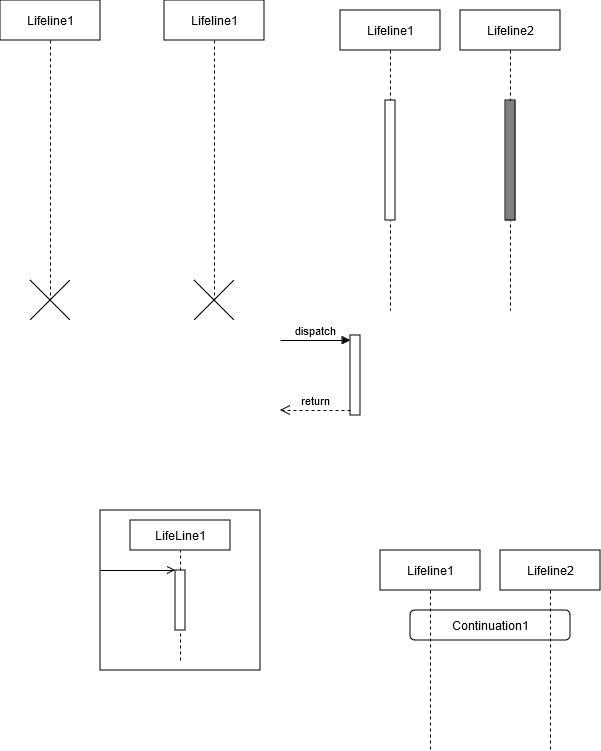

The diagram above was exported from draw.io. Its source (the exported page's mxGraphModel, read from the mxfile embedded in the PNG):
<mxGraphModel dx="2074" dy="1096" grid="1" gridSize="10" guides="1" tooltips="1" connect="1" arrows="1" fold="1" page="1" pageScale="1" pageWidth="827" pageHeight="1169" math="0" shadow="0">
  <root>
    <mxCell id="0" />
    <mxCell id="1" parent="0" />
    <mxCell id="KUpCnvbwPskPEkbZl1v2-1" value="" style="html=1;points=[[0,0,0,0,5],[0,1,0,0,-5],[1,0,0,0,5],[1,1,0,0,-5]];perimeter=orthogonalPerimeter;outlineConnect=0;targetShapes=umlLifeline;portConstraint=eastwest;newEdgeStyle={&quot;curved&quot;:0,&quot;rounded&quot;:0};" vertex="1" parent="1">
      <mxGeometry x="500" y="505" width="10" height="80" as="geometry" />
    </mxCell>
    <mxCell id="KUpCnvbwPskPEkbZl1v2-2" value="dispatch" style="html=1;verticalAlign=bottom;endArrow=block;curved=0;rounded=0;entryX=0;entryY=0;entryDx=0;entryDy=5;" edge="1" target="KUpCnvbwPskPEkbZl1v2-1" parent="1">
      <mxGeometry relative="1" as="geometry">
        <mxPoint x="430" y="510" as="sourcePoint" />
      </mxGeometry>
    </mxCell>
    <mxCell id="KUpCnvbwPskPEkbZl1v2-3" value="return" style="html=1;verticalAlign=bottom;endArrow=open;dashed=1;endSize=8;curved=0;rounded=0;exitX=0;exitY=1;exitDx=0;exitDy=-5;" edge="1" source="KUpCnvbwPskPEkbZl1v2-1" parent="1">
      <mxGeometry relative="1" as="geometry">
        <mxPoint x="430" y="580" as="targetPoint" />
      </mxGeometry>
    </mxCell>
    <mxCell id="KUpCnvbwPskPEkbZl1v2-4" value="Lifeline1" style="shape=umlLifeline;perimeter=lifelinePerimeter;whiteSpace=wrap;html=1;container=1;dropTarget=0;collapsible=0;recursiveResize=0;outlineConnect=0;portConstraint=eastwest;newEdgeStyle={&quot;edgeStyle&quot;:&quot;elbowEdgeStyle&quot;,&quot;elbow&quot;:&quot;vertical&quot;,&quot;curved&quot;:0,&quot;rounded&quot;:0};" vertex="1" parent="1">
      <mxGeometry x="150" y="170" width="100" height="300" as="geometry" />
    </mxCell>
    <mxCell id="KUpCnvbwPskPEkbZl1v2-5" value="" style="shape=umlDestroy;dashed=0;targetShapes=umlLifeline;" vertex="1" parent="KUpCnvbwPskPEkbZl1v2-4">
      <mxGeometry x="30" y="280" width="40" height="40" as="geometry" />
    </mxCell>
    <mxCell id="KUpCnvbwPskPEkbZl1v2-6" value="Lifeline1" style="shape=umlLifeline;perimeter=lifelinePerimeter;whiteSpace=wrap;html=1;container=1;dropTarget=0;collapsible=0;recursiveResize=0;outlineConnect=0;portConstraint=eastwest;newEdgeStyle={&quot;edgeStyle&quot;:&quot;elbowEdgeStyle&quot;,&quot;elbow&quot;:&quot;vertical&quot;,&quot;curved&quot;:0,&quot;rounded&quot;:0};" vertex="1" parent="1">
      <mxGeometry x="314" y="170" width="100" height="300" as="geometry" />
    </mxCell>
    <mxCell id="KUpCnvbwPskPEkbZl1v2-7" value="" style="shape=umlDestroy;dashed=0;targetShapes=umlLifeline;" vertex="1" parent="KUpCnvbwPskPEkbZl1v2-6">
      <mxGeometry x="30" y="280" width="40" height="40" as="geometry" />
    </mxCell>
    <mxCell id="KUpCnvbwPskPEkbZl1v2-8" value="Lifeline2" style="shape=umlLifeline;perimeter=lifelinePerimeter;whiteSpace=wrap;html=1;container=1;dropTarget=0;collapsible=0;recursiveResize=0;outlineConnect=0;portConstraint=eastwest;newEdgeStyle={&quot;edgeStyle&quot;:&quot;elbowEdgeStyle&quot;,&quot;elbow&quot;:&quot;vertical&quot;,&quot;curved&quot;:0,&quot;rounded&quot;:0};" vertex="1" parent="1">
      <mxGeometry x="610" y="180" width="100" height="300" as="geometry" />
    </mxCell>
    <mxCell id="KUpCnvbwPskPEkbZl1v2-9" value="" style="html=1;points=[[0,0,0,0,5],[0,1,0,0,-5],[1,0,0,0,5],[1,1,0,0,-5]];perimeter=orthogonalPerimeter;outlineConnect=0;targetShapes=umlLifeline;portConstraint=eastwest;newEdgeStyle={&quot;curved&quot;:0,&quot;rounded&quot;:0};fillColor=#808080;" vertex="1" parent="KUpCnvbwPskPEkbZl1v2-8">
      <mxGeometry x="45" y="90" width="10" height="120" as="geometry" />
    </mxCell>
    <mxCell id="KUpCnvbwPskPEkbZl1v2-10" value="Lifeline1" style="shape=umlLifeline;perimeter=lifelinePerimeter;whiteSpace=wrap;html=1;container=1;dropTarget=0;collapsible=0;recursiveResize=0;outlineConnect=0;portConstraint=eastwest;newEdgeStyle={&quot;edgeStyle&quot;:&quot;elbowEdgeStyle&quot;,&quot;elbow&quot;:&quot;vertical&quot;,&quot;curved&quot;:0,&quot;rounded&quot;:0};" vertex="1" parent="1">
      <mxGeometry x="490" y="180" width="100" height="300" as="geometry" />
    </mxCell>
    <mxCell id="KUpCnvbwPskPEkbZl1v2-11" value="" style="html=1;points=[[0,0,0,0,5],[0,1,0,0,-5],[1,0,0,0,5],[1,1,0,0,-5]];perimeter=orthogonalPerimeter;outlineConnect=0;targetShapes=umlLifeline;portConstraint=eastwest;newEdgeStyle={&quot;curved&quot;:0,&quot;rounded&quot;:0};" vertex="1" parent="KUpCnvbwPskPEkbZl1v2-10">
      <mxGeometry x="45" y="90" width="10" height="120" as="geometry" />
    </mxCell>
    <mxCell id="KUpCnvbwPskPEkbZl1v2-12" value="Continuation1" style="rounded=1;dashed=0;whiteSpace=wrap;html=1;" vertex="1" parent="1">
      <mxGeometry x="560" y="780" width="160" height="30" as="geometry" />
    </mxCell>
    <mxCell id="KUpCnvbwPskPEkbZl1v2-13" value="Lifeline1" style="shape=umlLifeline;perimeter=lifelinePerimeter;whiteSpace=wrap;html=1;container=1;dropTarget=0;collapsible=0;recursiveResize=0;outlineConnect=0;portConstraint=eastwest;newEdgeStyle={&quot;curved&quot;:0,&quot;rounded&quot;:0};" vertex="1" parent="1">
      <mxGeometry x="530" y="720" width="100" height="200" as="geometry" />
    </mxCell>
    <mxCell id="KUpCnvbwPskPEkbZl1v2-14" value="Lifeline2" style="shape=umlLifeline;perimeter=lifelinePerimeter;whiteSpace=wrap;html=1;container=1;dropTarget=0;collapsible=0;recursiveResize=0;outlineConnect=0;portConstraint=eastwest;newEdgeStyle={&quot;curved&quot;:0,&quot;rounded&quot;:0};" vertex="1" parent="1">
      <mxGeometry x="650" y="720" width="100" height="200" as="geometry" />
    </mxCell>
    <mxCell id="KUpCnvbwPskPEkbZl1v2-15" value="" style="rounded=0;dashed=0;container=0;collapsible=0;recursiveResize=0;" vertex="1" parent="1">
      <mxGeometry x="250" y="680" width="160" height="160" as="geometry" />
    </mxCell>
    <mxCell id="KUpCnvbwPskPEkbZl1v2-16" value="LifeLine1" style="rounded=0;dashed=0;whiteSpace=wrap;html=1;" vertex="1" parent="KUpCnvbwPskPEkbZl1v2-15">
      <mxGeometry x="30" y="10" width="100" height="30" as="geometry" />
    </mxCell>
    <mxCell id="KUpCnvbwPskPEkbZl1v2-17" value="" style="rounded=0;dashed=0;" vertex="1" parent="KUpCnvbwPskPEkbZl1v2-15">
      <mxGeometry x="75" y="60" width="10" height="60" as="geometry" />
    </mxCell>
    <mxCell id="KUpCnvbwPskPEkbZl1v2-18" value="" style="html=1;verticalAlign=bottom;startArrow=none;endArrow=none;dashed=1;rounded=0;" edge="1" parent="KUpCnvbwPskPEkbZl1v2-15" source="KUpCnvbwPskPEkbZl1v2-17" target="KUpCnvbwPskPEkbZl1v2-16">
      <mxGeometry relative="1" as="geometry" />
    </mxCell>
    <mxCell id="KUpCnvbwPskPEkbZl1v2-19" value="" style="html=1;verticalAlign=bottom;startArrow=none;endArrow=none;dashed=1;rounded=0;" edge="1" parent="KUpCnvbwPskPEkbZl1v2-15" target="KUpCnvbwPskPEkbZl1v2-17">
      <mxGeometry relative="1" as="geometry">
        <mxPoint x="80" y="150" as="sourcePoint" />
      </mxGeometry>
    </mxCell>
    <mxCell id="KUpCnvbwPskPEkbZl1v2-20" value="" style="html=1;verticalAlign=bottom;startArrow=none;endArrow=open;endFill=0;rounded=0;" edge="1" parent="KUpCnvbwPskPEkbZl1v2-15">
      <mxGeometry relative="1" as="geometry">
        <mxPoint y="60" as="sourcePoint" />
        <mxPoint x="75" y="60" as="targetPoint" />
      </mxGeometry>
    </mxCell>
  </root>
</mxGraphModel>